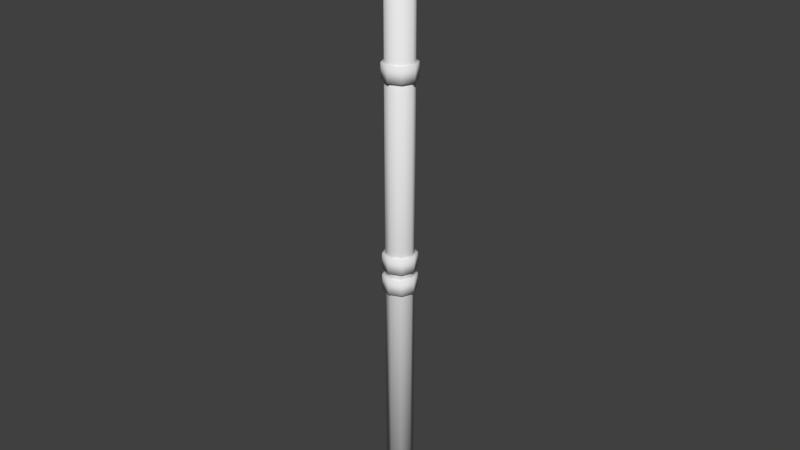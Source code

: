 # Source: pillar.blend  (saved by Blender 2.79.0; exported with 4.5.12 LTS)
import bpy
from mathutils import Matrix  # noqa: F401  (used for matrix-valued properties, if any)

bpy.ops.wm.read_factory_settings(use_empty=True)
scene = bpy.context.scene
scene.name = 'Scene'

# ---- collections
col_collection_1 = bpy.data.collections.new('Collection 1'); scene.collection.children.link(col_collection_1)

# ---- materials (node trees are filled in below, after node groups)
mat_material_001 = bpy.data.materials.new('Material.001')
mat_material_001.alpha_threshold = 0.0
mat_material_001.use_transparent_shadow = False
mat_material_001.roughness = 0.5

# ---- material node trees

# ---- world
world_world = bpy.data.worlds.new('World'); scene.world = world_world
world_world.color = (0.05088, 0.05088, 0.05088)
world_world.use_sun_shadow = False
world_world.sun_shadow_jitter_overblur = 0.0
world_world.cycles.sampling_method = 'MANUAL'

# ---- meshes
me_cylinder = bpy.data.meshes.new('Cylinder')
me_cylinder.from_pydata([(0.0, 1.0, -33.29), (0.0, 1.0, 9.737), (0.7071, 0.7071, -33.29), (0.7071, 0.7071, 9.737), (1.0, -4.371e-08, -33.29), (1.0, -4.371e-08, 9.737), (0.7071, -0.7071, -33.29), (0.7071, -0.7071, 9.737), (-8.742e-08, -1.0, -33.29), (-8.742e-08, -1.0, 9.737), (-0.7071, -0.7071, -33.29), (-0.7071, -0.7071, 9.737), (-1.0, 1.192e-08, -33.29), (-1.0, 1.192e-08, 9.737), (-0.7071, 0.7071, -33.29), (-0.7071, 0.7071, 9.737), (3.768e-08, 1.213, -0.555), (3.768e-08, 1.213, 0.555), (0.8577, 0.8577, -0.555), (0.8577, 0.8577, 0.555), (1.213, -5.256e-08, -0.555), (1.213, -5.256e-08, 0.555), (0.8577, -0.8577, -0.555), (0.8577, -0.8577, 0.555), (-6.837e-08, -1.213, -0.555), (-6.837e-08, -1.213, 0.555), (-0.8577, -0.8577, -0.555), (-0.8577, -0.8577, 0.555), (-1.213, 1.492e-08, -0.555), (-1.213, 1.492e-08, 0.555), (-0.8577, 0.8577, -0.555), (-0.8577, 0.8577, 0.555), (3.768e-08, 1.213, 7.57), (3.768e-08, 1.213, 8.681), (0.8577, 0.8577, 7.57), (0.8577, 0.8577, 8.681), (1.213, -5.256e-08, 7.57), (1.213, -5.256e-08, 8.681), (0.8577, -0.8577, 7.57), (0.8577, -0.8577, 8.681), (-6.837e-08, -1.213, 7.57), (-6.837e-08, -1.213, 8.681), (-0.8577, -0.8577, 7.57), (-0.8577, -0.8577, 8.681), (-1.213, 1.492e-08, 7.57), (-1.213, 1.492e-08, 8.681), (-0.8577, 0.8577, 7.57), (-0.8577, 0.8577, 8.681), (3.768e-08, 1.213, 9.685), (2.759e-08, 2.058, 10.8), (0.8577, 0.8577, 9.685), (1.455, 1.455, 10.8), (1.213, -5.256e-08, 9.685), (2.058, -1.047e-07, 10.8), (0.8577, -0.8577, 9.685), (1.455, -1.455, 10.8), (-6.837e-08, -1.213, 9.685), (-1.523e-07, -2.058, 10.8), (-0.8577, -0.8577, 9.685), (-1.455, -1.455, 10.8), (-1.213, 1.492e-08, 9.685), (-2.058, 9.747e-09, 10.8), (-0.8577, 0.8577, 9.685), (-1.455, 1.455, 10.8), (3.768e-08, 1.213, -13.96), (3.768e-08, 1.213, -12.85), (0.8577, 0.8577, -13.96), (0.8577, 0.8577, -12.85), (1.213, -5.256e-08, -13.96), (1.213, -5.256e-08, -12.85), (0.8577, -0.8577, -13.96), (0.8577, -0.8577, -12.85), (-6.837e-08, -1.213, -13.96), (-6.837e-08, -1.213, -12.85), (-0.8577, -0.8577, -13.96), (-0.8577, -0.8577, -12.85), (-1.213, 1.492e-08, -13.96), (-1.213, 1.492e-08, -12.85), (-0.8577, 0.8577, -13.96), (-0.8577, 0.8577, -12.85), (3.768e-08, 1.213, -15.58), (3.768e-08, 1.213, -14.47), (0.8577, 0.8577, -15.58), (0.8577, 0.8577, -14.47), (1.213, -5.256e-08, -15.58), (1.213, -5.256e-08, -14.47), (0.8577, -0.8577, -15.58), (0.8577, -0.8577, -14.47), (-6.837e-08, -1.213, -15.58), (-6.837e-08, -1.213, -14.47), (-0.8577, -0.8577, -15.58), (-0.8577, -0.8577, -14.47), (-1.213, 1.492e-08, -15.58), (-1.213, 1.492e-08, -14.47), (-0.8577, 0.8577, -15.58), (-0.8577, 0.8577, -14.47), (1.455, 1.455, 11.72), (2.759e-08, 2.058, 11.72), (2.058, -1.047e-07, 11.72), (1.455, -1.455, 11.72), (-1.523e-07, -2.058, 11.72), (-1.455, -1.455, 11.72), (-2.058, 9.747e-09, 11.72), (-1.455, 1.455, 11.72)], [], [(0, 1, 3, 2), (2, 3, 5, 4), (4, 5, 7, 6), (6, 7, 9, 8), (8, 9, 11, 10), (10, 11, 13, 12), (3, 1, 15, 13, 11, 9, 7, 5), (12, 13, 15, 14), (14, 15, 1, 0), (0, 2, 4, 6, 8, 10, 12, 14), (16, 17, 19, 18), (18, 19, 21, 20), (20, 21, 23, 22), (22, 23, 25, 24), (24, 25, 27, 26), (26, 27, 29, 28), (19, 17, 31, 29, 27, 25, 23, 21), (28, 29, 31, 30), (30, 31, 17, 16), (16, 18, 20, 22, 24, 26, 28, 30), (32, 33, 35, 34), (34, 35, 37, 36), (36, 37, 39, 38), (38, 39, 41, 40), (40, 41, 43, 42), (42, 43, 45, 44), (35, 33, 47, 45, 43, 41, 39, 37), (44, 45, 47, 46), (46, 47, 33, 32), (32, 34, 36, 38, 40, 42, 44, 46), (48, 49, 51, 50), (50, 51, 53, 52), (52, 53, 55, 54), (54, 55, 57, 56), (56, 57, 59, 58), (58, 59, 61, 60), (55, 53, 98, 99), (60, 61, 63, 62), (62, 63, 49, 48), (48, 50, 52, 54, 56, 58, 60, 62), (64, 65, 67, 66), (66, 67, 69, 68), (68, 69, 71, 70), (70, 71, 73, 72), (72, 73, 75, 74), (74, 75, 77, 76), (67, 65, 79, 77, 75, 73, 71, 69), (76, 77, 79, 78), (78, 79, 65, 64), (64, 66, 68, 70, 72, 74, 76, 78), (80, 81, 83, 82), (82, 83, 85, 84), (84, 85, 87, 86), (86, 87, 89, 88), (88, 89, 91, 90), (90, 91, 93, 92), (83, 81, 95, 93, 91, 89, 87, 85), (92, 93, 95, 94), (94, 95, 81, 80), (80, 82, 84, 86, 88, 90, 92, 94), (96, 97, 103, 102, 101, 100, 99, 98), (61, 59, 101, 102), (57, 55, 99, 100), (63, 61, 102, 103), (53, 51, 96, 98), (59, 57, 100, 101), (49, 63, 103, 97), (51, 49, 97, 96)])
me_cylinder.polygons.foreach_set('use_smooth', [True] * 68)
me_cylinder.materials.append(mat_material_001)
me_cylinder.use_remesh_preserve_volume = False
me_cylinder.use_remesh_preserve_attributes = False
me_cylinder.use_mirror_vertex_groups = False
me_cylinder.update()

# ---- objects
ob_cylinder = bpy.data.objects.new('Cylinder', me_cylinder)

# ---- transforms, parenting, visibility, modifiers, constraints
ob_cylinder.location = (0.0, 0.0, 0.0)
ob_cylinder.lineart.crease_threshold = 0.0

# ---- collection membership
col_collection_1.objects.link(ob_cylinder)

# ---- scene / render settings (as saved in the file)
scene.frame_start = 1; scene.frame_end = 250; scene.frame_set(1)
scene.render.engine = 'BLENDER_EEVEE_NEXT'
scene.render.resolution_percentage = 50
scene.render.dither_intensity = 0.0
scene.cycles.use_denoising = False
scene.cycles.samples = 128
scene.cycles.sampling_pattern = 'TABULATED_SOBOL'
scene.cycles.use_adaptive_sampling = False
scene.cycles.use_light_tree = False
scene.cycles.blur_glossy = 0.0
scene.cycles.sample_clamp_indirect = 0.0
scene.view_settings.view_transform = 'Standard'
bpy.context.view_layer.update()

# ---- added for rendering (the .blend has no active camera and no usable light): camera, sun
cam_auto = bpy.data.cameras.new('AutoCamera')
cam_auto.lens = 50.0
cam_auto.sensor_width = 36.0
cam_auto.clip_end = 1000.0
ob_auto_camera = bpy.data.objects.new('AutoCamera', cam_auto)
scene.collection.objects.link(ob_auto_camera)
ob_auto_camera.location = (41.9885, -50.3862, 22.8068)
ob_auto_camera.rotation_euler = (1.09748, -7.21219e-08, 0.694738)
scene.camera = ob_auto_camera
light_auto_sun = bpy.data.lights.new('AutoSun', 'SUN')
light_auto_sun.energy = 3.0
light_auto_sun.angle = 0.0523599
ob_auto_sun = bpy.data.objects.new('AutoSun', light_auto_sun)
scene.collection.objects.link(ob_auto_sun)
ob_auto_sun.rotation_euler = (0.872665, 0.174533, 0.523599)
bpy.context.view_layer.update()
